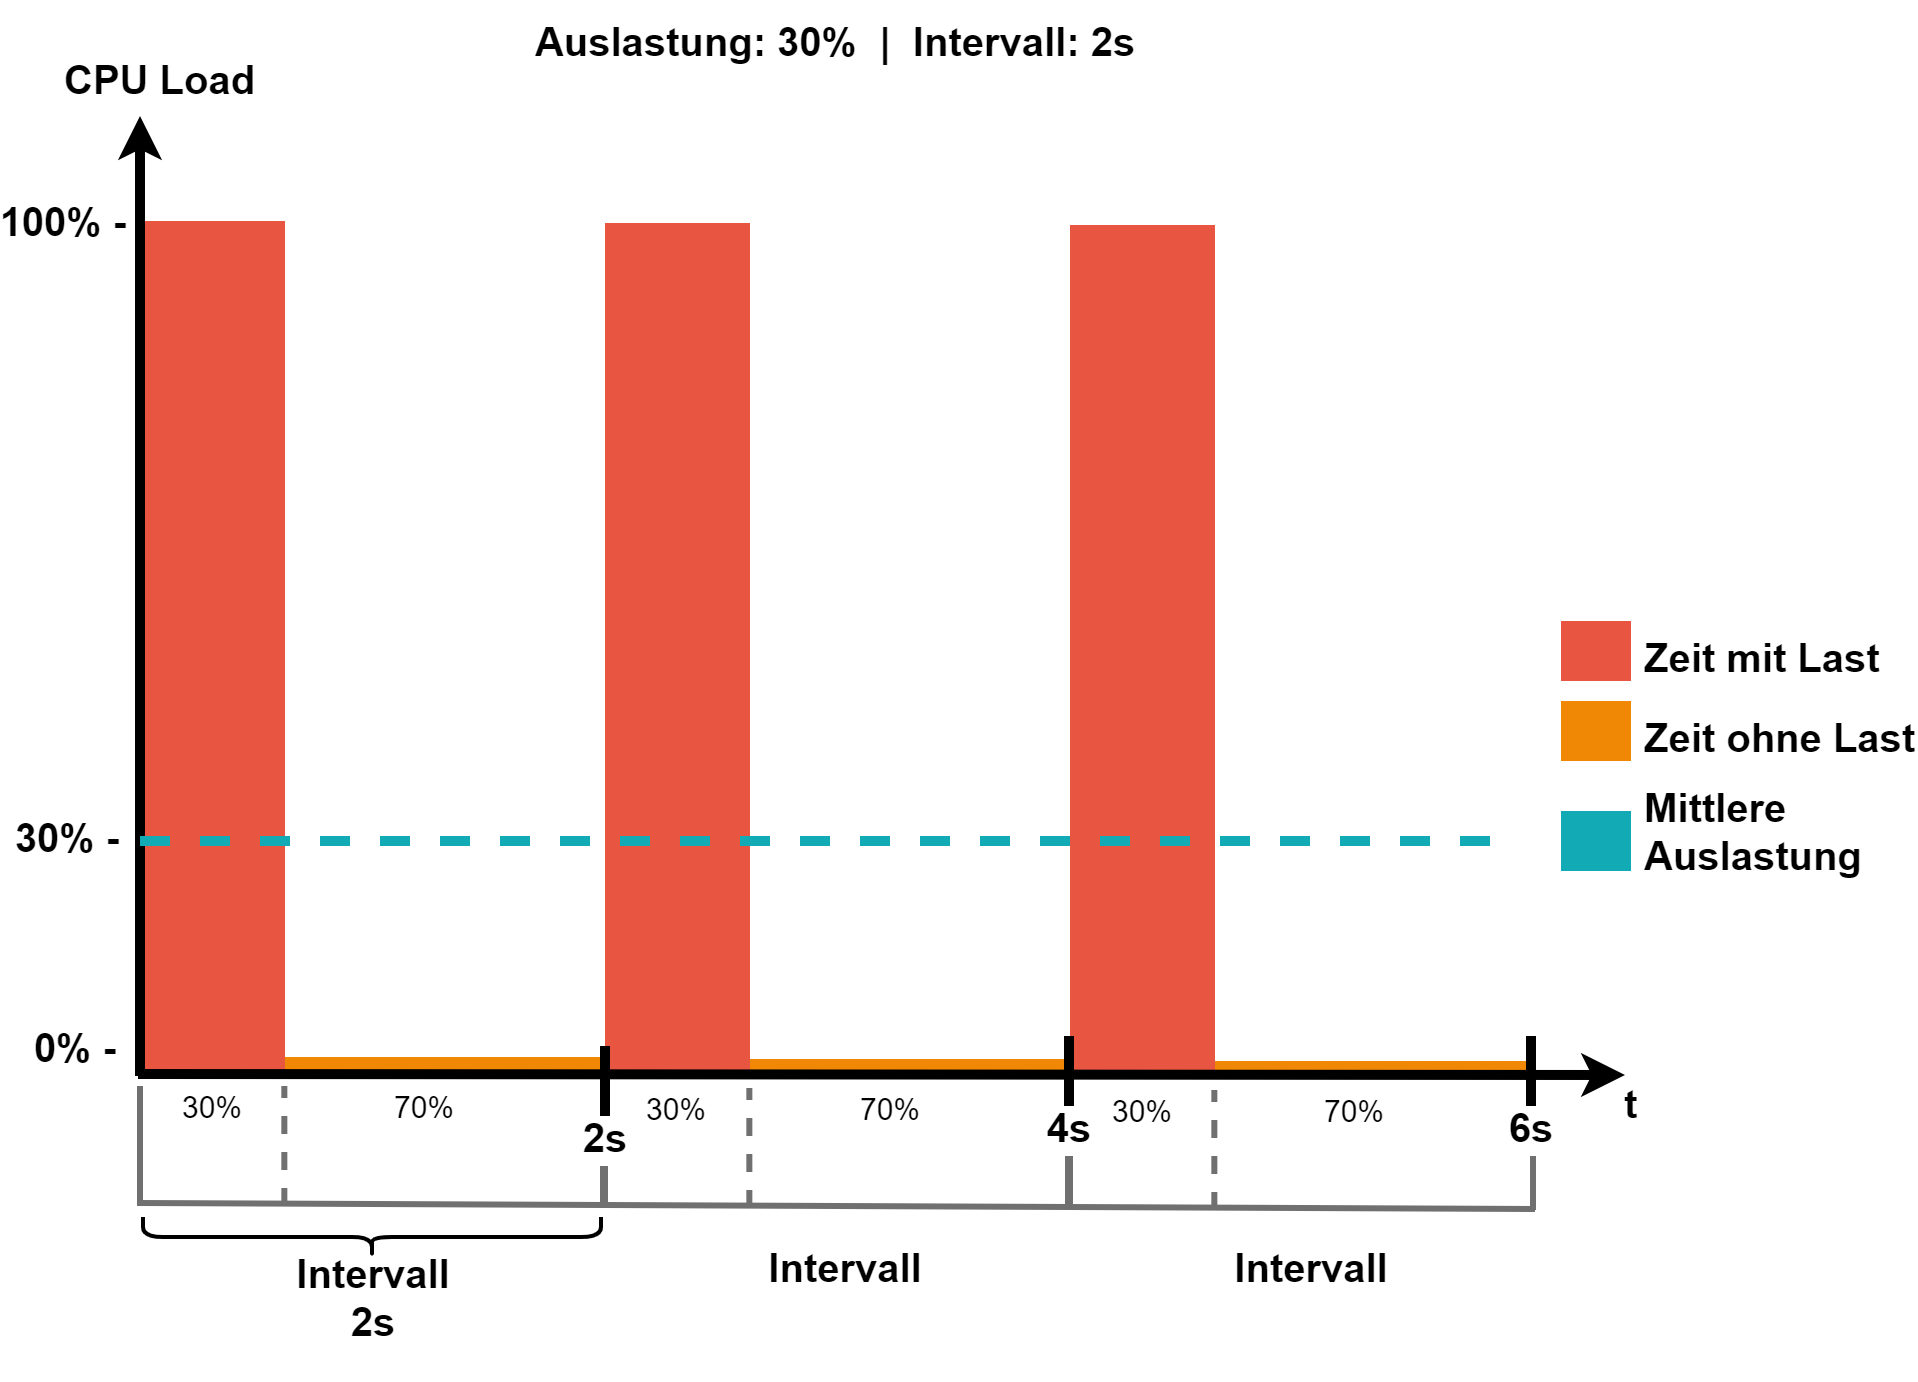

The diagram above was exported from draw.io. Its source (the exported page's mxGraphModel, read from the mxfile embedded in the PNG):
<mxGraphModel dx="-916" dy="-65" grid="1" gridSize="10" guides="1" tooltips="1" connect="1" arrows="1" fold="1" page="1" pageScale="1" pageWidth="1169" pageHeight="827" background="#ffffff" math="0" shadow="0">
  <root>
    <mxCell id="0" />
    <mxCell id="1" parent="0" />
    <mxCell id="728" value="" style="whiteSpace=wrap;fillColor=#F08705;gradientColor=none;gradientDirection=east;strokeColor=none;html=1;fontColor=#23445d;fontSize=20;fontStyle=1" parent="1" vertex="1">
      <mxGeometry x="2510" y="1588" width="160" height="6.5" as="geometry" />
    </mxCell>
    <mxCell id="729" value="" style="whiteSpace=wrap;fillColor=#E85642;gradientColor=none;gradientDirection=east;strokeColor=none;html=1;fontColor=#23445d;fontSize=20;fontStyle=1" parent="1" vertex="1">
      <mxGeometry x="2437.5" y="1170" width="72.5" height="426.5" as="geometry" />
    </mxCell>
    <mxCell id="735" value="t" style="text;spacingTop=-5;html=1;fontSize=20;fontStyle=1;points=[];strokeColor=none;" parent="1" vertex="1">
      <mxGeometry x="3177.5" y="1597.5" width="80" height="20" as="geometry" />
    </mxCell>
    <mxCell id="736" value="Intervall&lt;br&gt;2s" style="text;spacingTop=-5;align=center;verticalAlign=middle;fontStyle=1;html=1;fontSize=20;points=[];strokeColor=none;" parent="1" vertex="1">
      <mxGeometry x="2493.75" y="1670" width="120" height="80" as="geometry" />
    </mxCell>
    <mxCell id="739" value="" style="whiteSpace=wrap;fillColor=#12AAB5;gradientColor=none;gradientDirection=east;strokeColor=none;html=1;fontColor=#23445d;fontSize=20;fontStyle=1" parent="1" vertex="1">
      <mxGeometry x="3148" y="1465" width="35.000000000000114" height="30.000000000000227" as="geometry" />
    </mxCell>
    <mxCell id="740" value="" style="whiteSpace=wrap;fillColor=#F08705;gradientColor=none;gradientDirection=east;strokeColor=none;html=1;fontColor=#23445d;fontSize=20;fontStyle=1" parent="1" vertex="1">
      <mxGeometry x="3147.9999999999995" y="1410" width="35.000000000000114" height="30.000000000000227" as="geometry" />
    </mxCell>
    <mxCell id="741" value="" style="whiteSpace=wrap;fillColor=#E85642;gradientColor=none;gradientDirection=east;strokeColor=none;html=1;fontColor=#23445d;fontSize=20;fontStyle=1" parent="1" vertex="1">
      <mxGeometry x="3148" y="1370" width="35.000000000000114" height="30.000000000000114" as="geometry" />
    </mxCell>
    <mxCell id="742" value="Zeit mit Last" style="text;spacingTop=-5;html=1;points=[];fontSize=20;fontStyle=1" parent="1" vertex="1">
      <mxGeometry x="3188" y="1375" width="80" height="20" as="geometry" />
    </mxCell>
    <mxCell id="743" value="Zeit ohne Last" style="text;spacingTop=-5;html=1;points=[];fontSize=20;fontStyle=1" parent="1" vertex="1">
      <mxGeometry x="3188" y="1415" width="80" height="20" as="geometry" />
    </mxCell>
    <mxCell id="744" value="Mittlere&lt;br&gt;Auslastung" style="text;spacingTop=-5;html=1;points=[];fontSize=20;fontStyle=1" parent="1" vertex="1">
      <mxGeometry x="3188" y="1450" width="80" height="60" as="geometry" />
    </mxCell>
    <mxCell id="745" value="CPU Load" style="text;spacingTop=-5;html=1;fontSize=20;fontStyle=1;points=[]" parent="1" vertex="1">
      <mxGeometry x="2397.5" y="1085.5" width="80" height="20" as="geometry" />
    </mxCell>
    <mxCell id="746" value="0% -" style="text;spacingTop=-5;align=center;verticalAlign=middle;fontStyle=1;html=1;fontSize=20;points=[]" parent="1" vertex="1">
      <mxGeometry x="2390" y="1520.0000000000002" width="30" height="129.99999999999977" as="geometry" />
    </mxCell>
    <mxCell id="748" value="100% -" style="text;spacingTop=-5;align=center;verticalAlign=middle;fontStyle=1;html=1;fontSize=20;points=[]" parent="1" vertex="1">
      <mxGeometry x="2384" y="1107" width="30" height="129.99999999999977" as="geometry" />
    </mxCell>
    <mxCell id="749" value="&lt;font style=&quot;font-size: 20px&quot;&gt;Auslastung: 30%&amp;nbsp; |&amp;nbsp; Intervall: 2s&lt;/font&gt;" style="text;spacingTop=-5;align=center;verticalAlign=middle;fontSize=20;fontStyle=1;html=1;points=[]" parent="1" vertex="1">
      <mxGeometry x="2380" y="1060" width="810" height="45" as="geometry" />
    </mxCell>
    <mxCell id="727" value="" style="edgeStyle=none;html=1;fontColor=#000000;strokeWidth=5;strokeColor=#000000;fontSize=20;fontStyle=1" parent="1" edge="1">
      <mxGeometry width="100" height="100" relative="1" as="geometry">
        <mxPoint x="2437.5" y="1597.5" as="sourcePoint" />
        <mxPoint x="2437.5" y="1117.5" as="targetPoint" />
      </mxGeometry>
    </mxCell>
    <mxCell id="hYZS3WK7OCeNBGloTmWQ-754" value="" style="endArrow=none;html=1;fontSize=20;strokeWidth=3;strokeColor=#707070;" parent="1" edge="1">
      <mxGeometry width="50" height="50" relative="1" as="geometry">
        <mxPoint x="2437.5" y="1662.5" as="sourcePoint" />
        <mxPoint x="2437.5" y="1602.5" as="targetPoint" />
      </mxGeometry>
    </mxCell>
    <mxCell id="hYZS3WK7OCeNBGloTmWQ-755" value="" style="endArrow=none;html=1;fontSize=20;strokeWidth=3;strokeColor=#707070;" parent="1" edge="1">
      <mxGeometry width="50" height="50" relative="1" as="geometry">
        <mxPoint x="2437.5" y="1661" as="sourcePoint" />
        <mxPoint x="2670" y="1662" as="targetPoint" />
      </mxGeometry>
    </mxCell>
    <mxCell id="hYZS3WK7OCeNBGloTmWQ-756" value="" style="endArrow=none;html=1;fontSize=20;strokeWidth=3;strokeColor=#707070;" parent="1" edge="1">
      <mxGeometry width="50" height="50" relative="1" as="geometry">
        <mxPoint x="2669" y="1662.5" as="sourcePoint" />
        <mxPoint x="2669" y="1602.5" as="targetPoint" />
      </mxGeometry>
    </mxCell>
    <mxCell id="hYZS3WK7OCeNBGloTmWQ-757" value="30%" style="text;html=1;strokeColor=none;fillColor=none;align=center;verticalAlign=middle;whiteSpace=wrap;rounded=0;fontSize=15;" parent="1" vertex="1">
      <mxGeometry x="2453.75" y="1602.5" width="40" height="20" as="geometry" />
    </mxCell>
    <mxCell id="hYZS3WK7OCeNBGloTmWQ-758" value="70%" style="text;html=1;strokeColor=none;fillColor=none;align=center;verticalAlign=middle;whiteSpace=wrap;rounded=0;fontSize=15;" parent="1" vertex="1">
      <mxGeometry x="2560" y="1602.5" width="40" height="20" as="geometry" />
    </mxCell>
    <mxCell id="hYZS3WK7OCeNBGloTmWQ-759" value="" style="endArrow=none;html=1;fontSize=20;strokeWidth=3;strokeColor=#707070;dashed=1;" parent="1" edge="1">
      <mxGeometry width="50" height="50" relative="1" as="geometry">
        <mxPoint x="2509.67" y="1662.5" as="sourcePoint" />
        <mxPoint x="2509.67" y="1602.5" as="targetPoint" />
      </mxGeometry>
    </mxCell>
    <mxCell id="hYZS3WK7OCeNBGloTmWQ-761" value="30% -" style="text;spacingTop=-5;align=center;verticalAlign=middle;fontStyle=1;html=1;fontSize=20;points=[]" parent="1" vertex="1">
      <mxGeometry x="2386" y="1415.0000000000002" width="30" height="129.99999999999977" as="geometry" />
    </mxCell>
    <mxCell id="hYZS3WK7OCeNBGloTmWQ-762" value="" style="whiteSpace=wrap;fillColor=#F08705;gradientColor=none;gradientDirection=east;strokeColor=none;html=1;fontColor=#23445d;fontSize=20;fontStyle=1" parent="1" vertex="1">
      <mxGeometry x="2742.5" y="1589" width="160" height="6.5" as="geometry" />
    </mxCell>
    <mxCell id="hYZS3WK7OCeNBGloTmWQ-763" value="" style="whiteSpace=wrap;fillColor=#E85642;gradientColor=none;gradientDirection=east;strokeColor=none;html=1;fontColor=#23445d;fontSize=20;fontStyle=1" parent="1" vertex="1">
      <mxGeometry x="2670" y="1171" width="72.5" height="426.5" as="geometry" />
    </mxCell>
    <mxCell id="hYZS3WK7OCeNBGloTmWQ-764" value="Intervall" style="text;spacingTop=-5;align=center;verticalAlign=middle;fontStyle=1;html=1;fontSize=20;points=[];strokeColor=none;" parent="1" vertex="1">
      <mxGeometry x="2730" y="1680" width="120" height="30" as="geometry" />
    </mxCell>
    <mxCell id="hYZS3WK7OCeNBGloTmWQ-765" value="" style="endArrow=none;html=1;fontSize=20;strokeWidth=3;strokeColor=#707070;" parent="1" edge="1">
      <mxGeometry width="50" height="50" relative="1" as="geometry">
        <mxPoint x="2670" y="1663.5" as="sourcePoint" />
        <mxPoint x="2670" y="1603.5" as="targetPoint" />
      </mxGeometry>
    </mxCell>
    <mxCell id="hYZS3WK7OCeNBGloTmWQ-766" value="" style="endArrow=none;html=1;fontSize=20;strokeWidth=3;strokeColor=#707070;" parent="1" edge="1">
      <mxGeometry width="50" height="50" relative="1" as="geometry">
        <mxPoint x="2670" y="1662" as="sourcePoint" />
        <mxPoint x="2902.5" y="1663" as="targetPoint" />
      </mxGeometry>
    </mxCell>
    <mxCell id="hYZS3WK7OCeNBGloTmWQ-767" value="" style="endArrow=none;html=1;fontSize=20;strokeWidth=3;strokeColor=#707070;" parent="1" edge="1">
      <mxGeometry width="50" height="50" relative="1" as="geometry">
        <mxPoint x="2901.5" y="1663.5" as="sourcePoint" />
        <mxPoint x="2901.5" y="1603.5" as="targetPoint" />
      </mxGeometry>
    </mxCell>
    <mxCell id="hYZS3WK7OCeNBGloTmWQ-768" value="30%" style="text;html=1;strokeColor=none;fillColor=none;align=center;verticalAlign=middle;whiteSpace=wrap;rounded=0;fontSize=15;" parent="1" vertex="1">
      <mxGeometry x="2686.25" y="1603.5" width="40" height="20" as="geometry" />
    </mxCell>
    <mxCell id="hYZS3WK7OCeNBGloTmWQ-769" value="70%" style="text;html=1;strokeColor=none;fillColor=none;align=center;verticalAlign=middle;whiteSpace=wrap;rounded=0;fontSize=15;" parent="1" vertex="1">
      <mxGeometry x="2792.5" y="1603.5" width="40" height="20" as="geometry" />
    </mxCell>
    <mxCell id="hYZS3WK7OCeNBGloTmWQ-770" value="" style="endArrow=none;html=1;fontSize=20;strokeWidth=3;strokeColor=#707070;dashed=1;" parent="1" edge="1">
      <mxGeometry width="50" height="50" relative="1" as="geometry">
        <mxPoint x="2742.17" y="1663.5" as="sourcePoint" />
        <mxPoint x="2742.17" y="1603.5" as="targetPoint" />
      </mxGeometry>
    </mxCell>
    <mxCell id="hYZS3WK7OCeNBGloTmWQ-771" value="" style="whiteSpace=wrap;fillColor=#F08705;gradientColor=none;gradientDirection=east;strokeColor=none;html=1;fontColor=#23445d;fontSize=20;fontStyle=1" parent="1" vertex="1">
      <mxGeometry x="2975" y="1590" width="160" height="6.5" as="geometry" />
    </mxCell>
    <mxCell id="hYZS3WK7OCeNBGloTmWQ-772" value="" style="whiteSpace=wrap;fillColor=#E85642;gradientColor=none;gradientDirection=east;strokeColor=none;html=1;fontColor=#23445d;fontSize=20;fontStyle=1" parent="1" vertex="1">
      <mxGeometry x="2902.5" y="1172" width="72.5" height="426.5" as="geometry" />
    </mxCell>
    <mxCell id="hYZS3WK7OCeNBGloTmWQ-773" value="Intervall" style="text;spacingTop=-5;align=center;verticalAlign=middle;fontStyle=1;html=1;fontSize=20;points=[];strokeColor=none;" parent="1" vertex="1">
      <mxGeometry x="2962.5" y="1680" width="120" height="30" as="geometry" />
    </mxCell>
    <mxCell id="hYZS3WK7OCeNBGloTmWQ-774" value="" style="endArrow=none;html=1;fontSize=20;strokeWidth=3;strokeColor=#707070;" parent="1" edge="1">
      <mxGeometry width="50" height="50" relative="1" as="geometry">
        <mxPoint x="2902.5" y="1664.5" as="sourcePoint" />
        <mxPoint x="2902.5" y="1604.5" as="targetPoint" />
      </mxGeometry>
    </mxCell>
    <mxCell id="hYZS3WK7OCeNBGloTmWQ-775" value="" style="endArrow=none;html=1;fontSize=20;strokeWidth=3;strokeColor=#707070;" parent="1" edge="1">
      <mxGeometry width="50" height="50" relative="1" as="geometry">
        <mxPoint x="2902.5" y="1663" as="sourcePoint" />
        <mxPoint x="3135" y="1664" as="targetPoint" />
      </mxGeometry>
    </mxCell>
    <mxCell id="hYZS3WK7OCeNBGloTmWQ-776" value="" style="endArrow=none;html=1;fontSize=20;strokeWidth=3;strokeColor=#707070;" parent="1" edge="1">
      <mxGeometry width="50" height="50" relative="1" as="geometry">
        <mxPoint x="3134" y="1664.5" as="sourcePoint" />
        <mxPoint x="3134" y="1604.5" as="targetPoint" />
      </mxGeometry>
    </mxCell>
    <mxCell id="hYZS3WK7OCeNBGloTmWQ-777" value="30%" style="text;html=1;strokeColor=none;fillColor=none;align=center;verticalAlign=middle;whiteSpace=wrap;rounded=0;fontSize=15;" parent="1" vertex="1">
      <mxGeometry x="2918.75" y="1604.5" width="40" height="20" as="geometry" />
    </mxCell>
    <mxCell id="hYZS3WK7OCeNBGloTmWQ-778" value="70%" style="text;html=1;strokeColor=none;fillColor=none;align=center;verticalAlign=middle;whiteSpace=wrap;rounded=0;fontSize=15;" parent="1" vertex="1">
      <mxGeometry x="3025" y="1604.5" width="40" height="20" as="geometry" />
    </mxCell>
    <mxCell id="hYZS3WK7OCeNBGloTmWQ-779" value="" style="endArrow=none;html=1;fontSize=20;strokeWidth=3;strokeColor=#707070;dashed=1;" parent="1" edge="1">
      <mxGeometry width="50" height="50" relative="1" as="geometry">
        <mxPoint x="2974.67" y="1664.5" as="sourcePoint" />
        <mxPoint x="2974.67" y="1604.5" as="targetPoint" />
      </mxGeometry>
    </mxCell>
    <mxCell id="734" value="" style="edgeStyle=none;html=1;fontColor=#000000;strokeWidth=5;strokeColor=#000000;fontSize=20;fontStyle=1" parent="1" edge="1">
      <mxGeometry width="100" height="100" relative="1" as="geometry">
        <mxPoint x="2436.5" y="1596.5" as="sourcePoint" />
        <mxPoint x="3180" y="1597" as="targetPoint" />
      </mxGeometry>
    </mxCell>
    <mxCell id="hYZS3WK7OCeNBGloTmWQ-760" value="" style="endArrow=none;html=1;fontSize=20;strokeWidth=5;dashed=1;strokeColor=#12AAB5;" parent="1" edge="1">
      <mxGeometry width="50" height="50" relative="1" as="geometry">
        <mxPoint x="2437.5" y="1480" as="sourcePoint" />
        <mxPoint x="3120" y="1480" as="targetPoint" />
      </mxGeometry>
    </mxCell>
    <mxCell id="hYZS3WK7OCeNBGloTmWQ-781" value="" style="edgeStyle=none;html=1;fontColor=#000000;strokeWidth=5;strokeColor=#000000;fontSize=20;fontStyle=1;endArrow=none;endFill=0;" parent="1" edge="1">
      <mxGeometry width="100" height="100" relative="1" as="geometry">
        <mxPoint x="2670" y="1617.5" as="sourcePoint" />
        <mxPoint x="2670" y="1582.5" as="targetPoint" />
      </mxGeometry>
    </mxCell>
    <mxCell id="hYZS3WK7OCeNBGloTmWQ-784" value="2s" style="text;spacingTop=-5;align=center;verticalAlign=middle;fontStyle=1;html=1;fontSize=20;points=[];fillColor=#ffffff;" parent="1" vertex="1">
      <mxGeometry x="2655" y="1617.5" width="30" height="25" as="geometry" />
    </mxCell>
    <mxCell id="hYZS3WK7OCeNBGloTmWQ-788" value="" style="edgeStyle=none;html=1;fontColor=#000000;strokeWidth=5;strokeColor=#000000;fontSize=20;fontStyle=1;endArrow=none;endFill=0;" parent="1" edge="1">
      <mxGeometry width="100" height="100" relative="1" as="geometry">
        <mxPoint x="2902" y="1612.5" as="sourcePoint" />
        <mxPoint x="2902" y="1577.5" as="targetPoint" />
      </mxGeometry>
    </mxCell>
    <mxCell id="hYZS3WK7OCeNBGloTmWQ-789" value="4s" style="text;spacingTop=-5;align=center;verticalAlign=middle;fontStyle=1;html=1;fontSize=20;points=[];fillColor=#ffffff;" parent="1" vertex="1">
      <mxGeometry x="2887" y="1612.5" width="30" height="25" as="geometry" />
    </mxCell>
    <mxCell id="hYZS3WK7OCeNBGloTmWQ-790" value="" style="edgeStyle=none;html=1;fontColor=#000000;strokeWidth=5;strokeColor=#000000;fontSize=20;fontStyle=1;endArrow=none;endFill=0;" parent="1" edge="1">
      <mxGeometry width="100" height="100" relative="1" as="geometry">
        <mxPoint x="3133" y="1612.5" as="sourcePoint" />
        <mxPoint x="3133" y="1577.5" as="targetPoint" />
      </mxGeometry>
    </mxCell>
    <mxCell id="hYZS3WK7OCeNBGloTmWQ-791" value="6s" style="text;spacingTop=-5;align=center;verticalAlign=middle;fontStyle=1;html=1;fontSize=20;points=[];fillColor=#ffffff;" parent="1" vertex="1">
      <mxGeometry x="3118" y="1612.5" width="30" height="25" as="geometry" />
    </mxCell>
    <mxCell id="hYZS3WK7OCeNBGloTmWQ-792" value="" style="shape=curlyBracket;whiteSpace=wrap;html=1;rounded=1;fontSize=20;fillColor=#ffffff;rotation=-90;strokeWidth=2;" parent="1" vertex="1">
      <mxGeometry x="2543.5" y="1563.5" width="20" height="229" as="geometry" />
    </mxCell>
  </root>
</mxGraphModel>